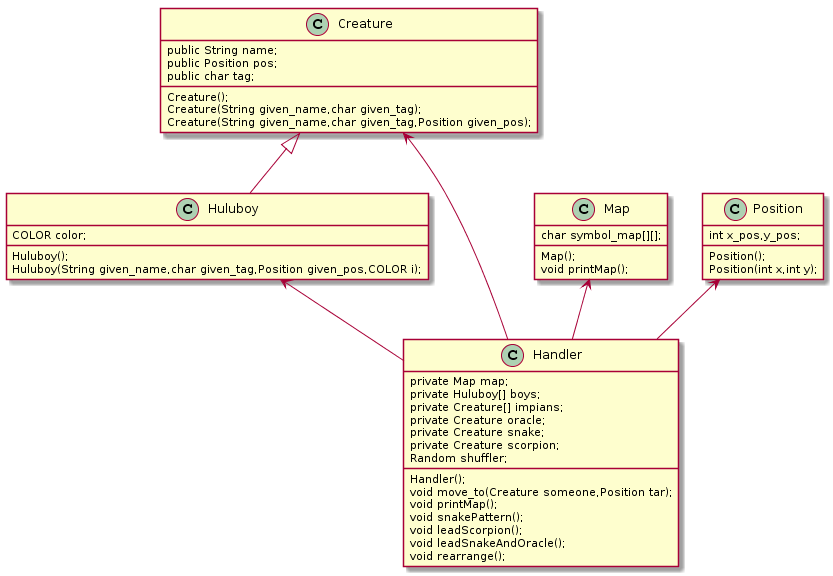

The diagram above was rendered by PlantUML. Its source (embedded in the PNG):
@startuml
class Creature {
    public String name;
    public Position pos;
    public char tag;
    Creature();
    Creature(String given_name,char given_tag);
    Creature(String given_name,char given_tag,Position given_pos);
}
class Huluboy extends Creature {
    COLOR color;
    Huluboy();
    Huluboy(String given_name,char given_tag,Position given_pos,COLOR i);
}
class Map {
    char symbol_map[][];
    Map();
    void printMap();
}
class Position {
    int x_pos,y_pos;
    Position();
    Position(int x,int y);
}
class Handler {
    private Map map;
    private Huluboy[] boys;
    private Creature[] impians;
    private Creature oracle;
    private Creature snake;
    private Creature scorpion;
    Random shuffler;
    Handler();
    void move_to(Creature someone,Position tar);
    void printMap();
    void snakePattern();
    void leadScorpion();
    void leadSnakeAndOracle();
    void rearrange();
}
Map<--Handler
Huluboy<--Handler
Creature<--Handler
Position<--Handler
@enduml